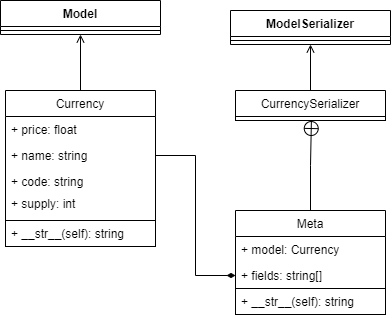

The diagram above was exported from draw.io. Its source (the exported page's mxGraphModel, read from the mxfile embedded in the PNG):
<mxGraphModel dx="849" dy="433" grid="1" gridSize="10" guides="1" tooltips="1" connect="1" arrows="1" fold="1" page="1" pageScale="1" pageWidth="850" pageHeight="1100" math="0" shadow="0">
  <root>
    <mxCell id="0" />
    <mxCell id="1" parent="0" />
    <mxCell id="YIYKhfiu_aLjtAZD1WAc-1" value="Currency" style="swimlane;fontStyle=0;childLayout=stackLayout;horizontal=1;startSize=26;fillColor=none;horizontalStack=0;resizeParent=1;resizeParentMax=0;resizeLast=0;collapsible=1;marginBottom=0;" vertex="1" parent="1">
      <mxGeometry x="330" y="460" width="150" height="156" as="geometry" />
    </mxCell>
    <mxCell id="YIYKhfiu_aLjtAZD1WAc-2" value="+ price: float" style="text;strokeColor=none;fillColor=none;align=left;verticalAlign=top;spacingLeft=4;spacingRight=4;overflow=hidden;rotatable=0;points=[[0,0.5],[1,0.5]];portConstraint=eastwest;" vertex="1" parent="YIYKhfiu_aLjtAZD1WAc-1">
      <mxGeometry y="26" width="150" height="26" as="geometry" />
    </mxCell>
    <mxCell id="YIYKhfiu_aLjtAZD1WAc-3" value="+ name: string" style="text;strokeColor=none;fillColor=none;align=left;verticalAlign=top;spacingLeft=4;spacingRight=4;overflow=hidden;rotatable=0;points=[[0,0.5],[1,0.5]];portConstraint=eastwest;" vertex="1" parent="YIYKhfiu_aLjtAZD1WAc-1">
      <mxGeometry y="52" width="150" height="26" as="geometry" />
    </mxCell>
    <mxCell id="YIYKhfiu_aLjtAZD1WAc-4" value="+ code: string" style="text;strokeColor=none;fillColor=none;align=left;verticalAlign=top;spacingLeft=4;spacingRight=4;overflow=hidden;rotatable=0;points=[[0,0.5],[1,0.5]];portConstraint=eastwest;" vertex="1" parent="YIYKhfiu_aLjtAZD1WAc-1">
      <mxGeometry y="78" width="150" height="22" as="geometry" />
    </mxCell>
    <mxCell id="YIYKhfiu_aLjtAZD1WAc-9" value="+ supply: int" style="text;strokeColor=none;fillColor=none;align=left;verticalAlign=top;spacingLeft=4;spacingRight=4;overflow=hidden;rotatable=0;points=[[0,0.5],[1,0.5]];portConstraint=eastwest;" vertex="1" parent="YIYKhfiu_aLjtAZD1WAc-1">
      <mxGeometry y="100" width="150" height="30" as="geometry" />
    </mxCell>
    <mxCell id="YIYKhfiu_aLjtAZD1WAc-14" value="+ __str__(self): string" style="text;strokeColor=default;fillColor=none;align=left;verticalAlign=top;spacingLeft=4;spacingRight=4;overflow=hidden;rotatable=0;points=[[0,0.5],[1,0.5]];portConstraint=eastwest;" vertex="1" parent="YIYKhfiu_aLjtAZD1WAc-1">
      <mxGeometry y="130" width="150" height="26" as="geometry" />
    </mxCell>
    <mxCell id="YIYKhfiu_aLjtAZD1WAc-19" style="edgeStyle=orthogonalEdgeStyle;rounded=0;orthogonalLoop=1;jettySize=auto;html=1;entryX=0.5;entryY=0;entryDx=0;entryDy=0;endArrow=none;endFill=0;startArrow=open;startFill=0;" edge="1" parent="1" source="YIYKhfiu_aLjtAZD1WAc-15" target="YIYKhfiu_aLjtAZD1WAc-1">
      <mxGeometry relative="1" as="geometry" />
    </mxCell>
    <mxCell id="YIYKhfiu_aLjtAZD1WAc-15" value="Model" style="swimlane;fontStyle=1;align=center;verticalAlign=top;childLayout=stackLayout;horizontal=1;startSize=26;horizontalStack=0;resizeParent=1;resizeParentMax=0;resizeLast=0;collapsible=1;marginBottom=0;strokeColor=default;" vertex="1" parent="1">
      <mxGeometry x="325" y="370" width="160" height="34" as="geometry" />
    </mxCell>
    <mxCell id="YIYKhfiu_aLjtAZD1WAc-17" value="" style="line;strokeWidth=1;fillColor=none;align=left;verticalAlign=middle;spacingTop=-1;spacingLeft=3;spacingRight=3;rotatable=0;labelPosition=right;points=[];portConstraint=eastwest;" vertex="1" parent="YIYKhfiu_aLjtAZD1WAc-15">
      <mxGeometry y="26" width="160" height="8" as="geometry" />
    </mxCell>
    <mxCell id="YIYKhfiu_aLjtAZD1WAc-39" style="edgeStyle=orthogonalEdgeStyle;rounded=0;orthogonalLoop=1;jettySize=auto;html=1;entryX=0.5;entryY=1;entryDx=0;entryDy=0;startArrow=none;startFill=0;endArrow=open;endFill=0;" edge="1" parent="1" source="YIYKhfiu_aLjtAZD1WAc-20" target="YIYKhfiu_aLjtAZD1WAc-37">
      <mxGeometry relative="1" as="geometry" />
    </mxCell>
    <mxCell id="YIYKhfiu_aLjtAZD1WAc-20" value="CurrencySerializer" style="swimlane;fontStyle=0;childLayout=stackLayout;horizontal=1;startSize=26;fillColor=none;horizontalStack=0;resizeParent=1;resizeParentMax=0;resizeLast=0;collapsible=1;marginBottom=0;" vertex="1" parent="1">
      <mxGeometry x="560" y="460" width="150" height="30" as="geometry" />
    </mxCell>
    <mxCell id="YIYKhfiu_aLjtAZD1WAc-25" value="" style="text;strokeColor=default;fillColor=none;align=left;verticalAlign=top;spacingLeft=4;spacingRight=4;overflow=hidden;rotatable=0;points=[[0,0.5],[1,0.5]];portConstraint=eastwest;" vertex="1" parent="YIYKhfiu_aLjtAZD1WAc-20">
      <mxGeometry y="26" width="150" height="4" as="geometry" />
    </mxCell>
    <mxCell id="YIYKhfiu_aLjtAZD1WAc-33" style="edgeStyle=orthogonalEdgeStyle;rounded=0;orthogonalLoop=1;jettySize=auto;html=1;entryX=0.506;entryY=1.005;entryDx=0;entryDy=0;entryPerimeter=0;startArrow=none;startFill=0;endArrow=circlePlus;endFill=0;" edge="1" parent="1" source="YIYKhfiu_aLjtAZD1WAc-27" target="YIYKhfiu_aLjtAZD1WAc-25">
      <mxGeometry relative="1" as="geometry" />
    </mxCell>
    <mxCell id="YIYKhfiu_aLjtAZD1WAc-27" value="Meta" style="swimlane;fontStyle=0;childLayout=stackLayout;horizontal=1;startSize=26;fillColor=none;horizontalStack=0;resizeParent=1;resizeParentMax=0;resizeLast=0;collapsible=1;marginBottom=0;" vertex="1" parent="1">
      <mxGeometry x="560" y="580" width="150" height="104" as="geometry" />
    </mxCell>
    <mxCell id="YIYKhfiu_aLjtAZD1WAc-28" value="+ model: Currency" style="text;strokeColor=none;fillColor=none;align=left;verticalAlign=top;spacingLeft=4;spacingRight=4;overflow=hidden;rotatable=0;points=[[0,0.5],[1,0.5]];portConstraint=eastwest;" vertex="1" parent="YIYKhfiu_aLjtAZD1WAc-27">
      <mxGeometry y="26" width="150" height="26" as="geometry" />
    </mxCell>
    <mxCell id="YIYKhfiu_aLjtAZD1WAc-29" value="+ fields: string[]" style="text;strokeColor=none;fillColor=none;align=left;verticalAlign=top;spacingLeft=4;spacingRight=4;overflow=hidden;rotatable=0;points=[[0,0.5],[1,0.5]];portConstraint=eastwest;" vertex="1" parent="YIYKhfiu_aLjtAZD1WAc-27">
      <mxGeometry y="52" width="150" height="26" as="geometry" />
    </mxCell>
    <mxCell id="YIYKhfiu_aLjtAZD1WAc-32" value="+ __str__(self): string" style="text;strokeColor=default;fillColor=none;align=left;verticalAlign=top;spacingLeft=4;spacingRight=4;overflow=hidden;rotatable=0;points=[[0,0.5],[1,0.5]];portConstraint=eastwest;" vertex="1" parent="YIYKhfiu_aLjtAZD1WAc-27">
      <mxGeometry y="78" width="150" height="26" as="geometry" />
    </mxCell>
    <mxCell id="YIYKhfiu_aLjtAZD1WAc-37" value="ModelSerializer" style="swimlane;fontStyle=1;align=center;verticalAlign=top;childLayout=stackLayout;horizontal=1;startSize=26;horizontalStack=0;resizeParent=1;resizeParentMax=0;resizeLast=0;collapsible=1;marginBottom=0;strokeColor=default;" vertex="1" parent="1">
      <mxGeometry x="555" y="380" width="160" height="34" as="geometry" />
    </mxCell>
    <mxCell id="YIYKhfiu_aLjtAZD1WAc-38" value="" style="line;strokeWidth=1;fillColor=none;align=left;verticalAlign=middle;spacingTop=-1;spacingLeft=3;spacingRight=3;rotatable=0;labelPosition=right;points=[];portConstraint=eastwest;" vertex="1" parent="YIYKhfiu_aLjtAZD1WAc-37">
      <mxGeometry y="26" width="160" height="8" as="geometry" />
    </mxCell>
    <mxCell id="YIYKhfiu_aLjtAZD1WAc-40" value="" style="edgeStyle=orthogonalEdgeStyle;rounded=0;orthogonalLoop=1;jettySize=auto;html=1;startArrow=diamondThin;startFill=1;endArrow=none;endFill=0;entryX=1;entryY=0.5;entryDx=0;entryDy=0;" edge="1" parent="1" source="YIYKhfiu_aLjtAZD1WAc-29" target="YIYKhfiu_aLjtAZD1WAc-3">
      <mxGeometry relative="1" as="geometry" />
    </mxCell>
  </root>
</mxGraphModel>